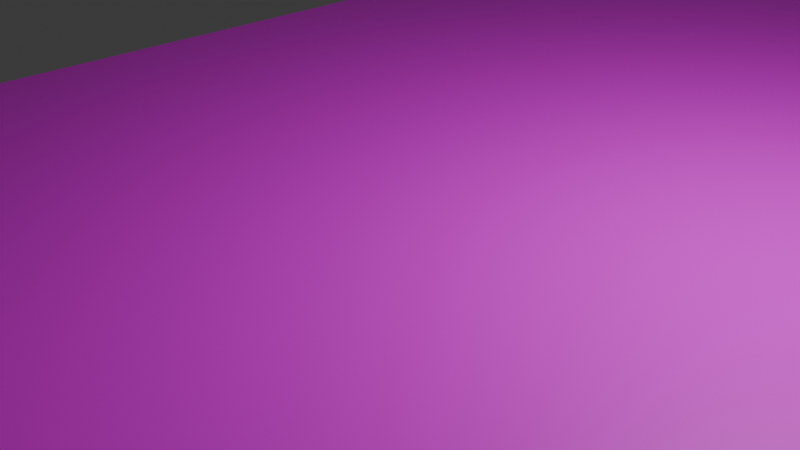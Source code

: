 # Source: TunaCatTable.blend  (saved by Blender 5.0.118; exported with 4.5.12 LTS)
import bpy
from mathutils import Matrix  # noqa: F401  (used for matrix-valued properties, if any)

bpy.ops.wm.read_factory_settings(use_empty=True)
scene = bpy.context.scene
scene.name = 'Scene'

# ---- collections
col_collection = bpy.data.collections.new('Collection'); scene.collection.children.link(col_collection)

# ---- images (referenced by path relative to the original .blend; pixels are not part of the script)
import os
ASSET_DIR = os.environ.get("B2B_ASSET_DIR", "")  # directory of the original .blend (textures are referenced by path, not embedded)
HERE = os.path.dirname(os.path.abspath(__file__))  # packed textures are extracted next to this script under _unpacked/

def load_image(name, relpath, width, height, colorspace="sRGB"):
    """Load a texture the original file referenced (path relative to the .blend, or extracted next to this script)."""
    p = next((c for c in (os.path.join(HERE, relpath), os.path.join(ASSET_DIR, relpath)) if relpath and os.path.exists(c)), "")
    if p:
        img = bpy.data.images.load(p, check_existing=True)
        img.name = name
    else:  # same state as the original file: an image datablock whose file is absent (Cycles renders it pink)
        img = bpy.data.images.new(name, width, height)
        img.source = "FILE"
        img.filepath = "//" + (relpath or name)
    img.colorspace_settings.name = colorspace
    return img
img_img_0159_png = load_image('IMG_0159.PNG', 'IMG_0159.PNG', 1024, 1024, 'sRGB')

# ---- materials (node trees are filled in below, after node groups)
mat_material = bpy.data.materials.new('Material')
mat_material.alpha_threshold = 0.0
mat_material.use_backface_culling_lightprobe_volume = False
mat_material.preview_render_type = 'FLAT'
mat_material.roughness = 0.5
mat_material.line_color = (0.0, 0.0, 0.0, 1.0)

# ---- material node trees
mat_material.use_nodes = True; mat_material.node_tree.nodes.clear()
_N = mat_material.node_tree.nodes; _L = mat_material.node_tree.links
n0 = _N.new('ShaderNodeOutputMaterial'); n0.name = 'Material Output'; n0.location = (200, 100)
n1 = _N.new('ShaderNodeBsdfPrincipled'); n1.name = 'Principled BSDF'; n1.location = (-200, 100)
n2 = _N.new('ShaderNodeTexImage'); n2.name = 'Image Texture'; n2.location = (-490, 66)
n2.image = img_img_0159_png
n2.interpolation = 'Closest'
n2.extension = 'EXTEND'
_L.new(n1.outputs[0], n0.inputs[0])
_L.new(n2.outputs[0], n1.inputs[0])
n0.is_active_output = True

# ---- world
world_world = bpy.data.worlds.new('World'); scene.world = world_world
world_world.use_nodes = True; world_world.node_tree.nodes.clear()
_N = world_world.node_tree.nodes; _L = world_world.node_tree.links
n0 = _N.new('ShaderNodeOutputWorld'); n0.name = 'World Output'; n0.location = (200, 100)
n1 = _N.new('ShaderNodeBackground'); n1.name = 'Background'; n1.location = (-200, 100)
n1.inputs[0].default_value = (0.05088, 0.05088, 0.05088, 1.0)
_L.new(n1.outputs[0], n0.inputs[0])
n0.is_active_output = True
world_world.color = (0.05088, 0.05088, 0.05088)
world_world.sun_shadow_jitter_overblur = 0.0

# ---- cameras
cam_camera = bpy.data.cameras.new('Camera')
cam_camera.clip_end = 100.0
cam_camera.ortho_scale = 7.314

# ---- lights
light_light = bpy.data.lights.new('Light', 'POINT')
light_light.energy = 1000.0
light_light.shadow_soft_size = 0.1

# ---- meshes
me_cube = bpy.data.meshes.new('Cube')
me_cube.from_pydata([(-4.903, -2.824, 0.3769), (-5.003, -2.824, 0.2769), (-5.061, -2.766, 0.2769), (-5.061, -2.666, 0.3769), (-5.003, -2.666, 0.4347), (-4.903, -2.766, 0.4347), (-4.973, -2.824, 0.3476), (-5.023, -2.786, 0.3971), (-5.044, -2.807, 0.2769), (-5.061, -2.737, 0.3476), (-5.044, -2.666, 0.4177), (-4.973, -2.737, 0.4347), (-4.903, -2.807, 0.4177), (5.061, -2.666, 0.3769), (5.061, -2.766, 0.2769), (5.003, -2.824, 0.2769), (4.903, -2.824, 0.3769), (4.903, -2.766, 0.4347), (5.003, -2.666, 0.4347), (5.061, -2.737, 0.3476), (5.023, -2.786, 0.3971), (5.044, -2.807, 0.2769), (4.974, -2.824, 0.3476), (4.903, -2.807, 0.4177), (4.974, -2.737, 0.4347), (5.044, -2.666, 0.4177), (-4.903, 2.766, 0.4347), (-5.003, 2.666, 0.4347), (-5.061, 2.666, 0.3769), (-5.061, 2.766, 0.2769), (-5.003, 2.824, 0.2769), (-4.903, 2.824, 0.3769), (-4.973, 2.737, 0.4347), (-5.023, 2.786, 0.3971), (-5.044, 2.666, 0.4177), (-5.061, 2.737, 0.3476), (-5.044, 2.807, 0.2769), (-4.973, 2.824, 0.3476), (-4.903, 2.807, 0.4177), (5.003, 2.666, 0.4347), (4.903, 2.766, 0.4347), (4.903, 2.824, 0.3769), (5.003, 2.824, 0.2769), (5.061, 2.766, 0.2769), (5.061, 2.666, 0.3769), (4.974, 2.737, 0.4347), (5.023, 2.786, 0.3971), (4.903, 2.807, 0.4177), (4.974, 2.824, 0.3476), (5.044, 2.807, 0.2769), (5.061, 2.737, 0.3476), (5.044, 2.666, 0.4177), (-5.003, -2.824, -0.2769), (-4.903, -2.824, -0.3769), (-4.903, -2.766, -0.4347), (-5.003, -2.666, -0.4347), (-5.061, -2.666, -0.3769), (-5.061, -2.766, -0.2769), (-4.974, -2.824, -0.3476), (-5.023, -2.786, -0.3971), (-4.903, -2.807, -0.4177), (-4.974, -2.737, -0.4347), (-5.044, -2.666, -0.4177), (-5.061, -2.737, -0.3476), (-5.044, -2.807, -0.2769), (5.003, -2.666, -0.4347), (4.903, -2.766, -0.4347), (4.903, -2.824, -0.3769), (5.003, -2.824, -0.2769), (5.061, -2.766, -0.2769), (5.061, -2.666, -0.3769), (4.973, -2.737, -0.4347), (5.023, -2.786, -0.3971), (4.903, -2.807, -0.4177), (4.973, -2.824, -0.3476), (5.044, -2.807, -0.2769), (5.061, -2.737, -0.3476), (5.044, -2.666, -0.4177), (-5.003, 2.666, -0.4347), (-4.903, 2.766, -0.4347), (-4.903, 2.824, -0.3769), (-5.003, 2.824, -0.2769), (-5.061, 2.766, -0.2769), (-5.061, 2.666, -0.3769), (-4.974, 2.737, -0.4347), (-5.023, 2.786, -0.3971), (-4.903, 2.807, -0.4177), (-4.974, 2.824, -0.3476), (-5.044, 2.807, -0.2769), (-5.061, 2.737, -0.3476), (-5.044, 2.666, -0.4177), (5.061, 2.666, -0.3769), (5.061, 2.766, -0.2769), (5.003, 2.824, -0.2769), (4.903, 2.824, -0.3769), (4.903, 2.766, -0.4347), (5.003, 2.666, -0.4347), (5.061, 2.737, -0.3476), (5.023, 2.786, -0.3971), (5.044, 2.807, -0.2769), (4.973, 2.824, -0.3476), (4.903, 2.807, -0.4177), (4.973, 2.737, -0.4347), (5.044, 2.666, -0.4177)], [], [(0, 6, 7, 12), (1, 8, 7, 6), (2, 9, 7, 8), (3, 10, 7, 9), (4, 11, 7, 10), (5, 12, 7, 11), (13, 19, 20, 25), (14, 21, 20, 19), (15, 22, 20, 21), (16, 23, 20, 22), (17, 24, 20, 23), (18, 25, 20, 24), (26, 32, 33, 38), (27, 34, 33, 32), (28, 35, 33, 34), (29, 36, 33, 35), (30, 37, 33, 36), (31, 38, 33, 37), (39, 45, 46, 51), (40, 47, 46, 45), (41, 48, 46, 47), (42, 49, 46, 48), (43, 50, 46, 49), (44, 51, 46, 50), (52, 58, 59, 64), (53, 60, 59, 58), (54, 61, 59, 60), (55, 62, 59, 61), (56, 63, 59, 62), (57, 64, 59, 63), (65, 71, 72, 77), (66, 73, 72, 71), (67, 74, 72, 73), (68, 75, 72, 74), (69, 76, 72, 75), (70, 77, 72, 76), (78, 84, 85, 90), (79, 86, 85, 84), (80, 87, 85, 86), (81, 88, 85, 87), (82, 89, 85, 88), (83, 90, 85, 89), (91, 97, 98, 103), (92, 99, 98, 97), (93, 100, 98, 99), (94, 101, 98, 100), (95, 102, 98, 101), (96, 103, 98, 102), (70, 91, 103, 77), (77, 103, 96, 65), (14, 69, 75, 21), (21, 75, 68, 15), (5, 17, 23, 12), (12, 23, 16, 0), (94, 80, 86, 101), (101, 86, 79, 95), (31, 41, 47, 38), (38, 47, 40, 26), (53, 67, 73, 60), (60, 73, 66, 54), (29, 82, 88, 36), (36, 88, 81, 30), (3, 28, 34, 10), (10, 34, 27, 4), (92, 43, 49, 99), (99, 49, 42, 93), (83, 56, 62, 90), (90, 62, 55, 78), (57, 2, 8, 64), (64, 8, 1, 52), (44, 13, 25, 51), (51, 25, 18, 39), (68, 74, 67, 53, 58, 52, 1, 6, 0, 16, 22, 15), (18, 24, 17, 5, 11, 4, 27, 32, 26, 40, 45, 39), (3, 9, 2, 57, 63, 56, 83, 89, 82, 29, 35, 28), (70, 76, 69, 14, 19, 13, 44, 50, 43, 92, 97, 91), (42, 48, 41, 31, 37, 30, 81, 87, 80, 94, 100, 93), (96, 102, 95, 79, 84, 78, 55, 61, 54, 66, 71, 65)])
_uv = me_cube.uv_layers.new(name='UVMap')
_uv.uv.foreach_set('vector', [0.8021, 0.06742, 0.8068, 0.06581, 0.8116, 0.07161, 0.8021, 0.0706, 0.8087, 0.05758, 0.8162, 0.06084, 0.8116, 0.07161, 0.8068, 0.06581, 0.8223, 0.07255, 0.8179, 0.07769, 0.8116, 0.07161, 0.8162, 0.06084, 0.8179, 0.09638, 0.8125, 0.09638, 0.8116, 0.07161, 0.8179, 0.07769, 0.8099, 0.09638, 0.8087, 0.08482, 0.8116, 0.07161, 0.8125, 0.09638, 0.8021, 0.08004, 0.8021, 0.0706, 0.8116, 0.07161, 0.8087, 0.08482, 0.1459, 0.09638, 0.1442, 0.08482, 0.1491, 0.07264, 0.1494, 0.09638, 0.1353, 0.08004, 0.1388, 0.06734, 0.1491, 0.07264, 0.1442, 0.08482, 0.1472, 0.06192, 0.1506, 0.06581, 0.1491, 0.07264, 0.1388, 0.06734, 0.1597, 0.06583, 0.1597, 0.0706, 0.1491, 0.07264, 0.1506, 0.06581, 0.1597, 0.07689, 0.1551, 0.08008, 0.1491, 0.07264, 0.1597, 0.0706, 0.1532, 0.09638, 0.1494, 0.09638, 0.1491, 0.07264, 0.1551, 0.08008, 0.8021, 0.987, 0.8068, 0.9839, 0.8129, 0.9913, 0.8021, 0.9933, 0.8087, 0.9676, 0.8125, 0.9676, 0.8129, 0.9913, 0.8068, 0.9839, 0.8164, 0.9676, 0.8184, 0.9791, 0.8129, 0.9913, 0.8125, 0.9676, 0.8288, 0.9839, 0.8247, 0.9996, 0.8129, 0.9913, 0.8184, 0.9791, 0.8154, 1.01, 0.8117, 1.003, 0.8129, 0.9913, 0.8247, 0.9996, 0.8021, 1.003, 0.8021, 0.9933, 0.8129, 0.9913, 0.8117, 1.003, 0.1519, 0.9676, 0.1532, 0.9791, 0.1502, 0.9933, 0.1494, 0.9676, 0.1597, 0.9839, 0.1597, 0.9933, 0.1502, 0.9933, 0.1532, 0.9791, 0.1597, 0.9995, 0.1551, 1.003, 0.1502, 0.9933, 0.1597, 0.9933, 0.1532, 1.018, 0.1459, 1.012, 0.1502, 0.9933, 0.1551, 1.003, 0.14, 0.9954, 0.1442, 0.9885, 0.1502, 0.9933, 0.1459, 1.012, 0.1442, 0.9676, 0.1494, 0.9676, 0.1502, 0.9933, 0.1442, 0.9885, 0.8791, 0.0706, 0.8857, 0.0706, 0.8903, 0.0706, 0.8791, 0.0706, 0.8021, 0.003677, 0.8021, -0.001088, 0.8112, -0.001897, 0.8068, 0.006092, 0.8021, -0.002746, 0.8068, -0.003586, 0.8112, -0.001897, 0.8021, -0.001088, 0.8087, -0.007876, 0.8125, -0.007876, 0.8112, -0.001897, 0.8068, -0.003586, 0.8125, -0.007876, 0.8125, -0.004835, 0.8112, -0.001897, 0.8125, -0.007876, 0.8791, 0.08004, 0.8791, 0.0706, 0.8903, 0.0706, 0.8858, 0.08482, 0.07149, 0.09638, 0.07149, 0.08482, 0.07149, 0.07673, 0.07149, 0.09638, 0.1597, -0.003575, 0.1597, -0.001088, 0.1506, 0.0004604, 0.1551, -0.004835, 0.1597, 0.002089, 0.1551, 0.003699, 0.1506, 0.0004604, 0.1597, -0.001088, 0.1532, 0.01192, 0.1494, 0.01192, 0.1506, 0.0004604, 0.1551, 0.003699, 0.1494, 0.01192, 0.1494, 0.006092, 0.1506, 0.0004604, 0.1494, 0.01192, 0.07667, 0.09638, 0.07149, 0.09638, 0.07149, 0.07673, 0.0793, 0.08482, 0.9023, 0.9676, 0.9024, 0.9791, 0.9025, 0.9872, 0.9023, 0.9676, 0.8023, -0.2416, 0.8023, -0.244, 0.8102, -0.244, 0.8069, -0.2403, 0.8023, -0.244, 0.8069, -0.244, 0.8102, -0.244, 0.8023, -0.244, 0.8087, 1.107, 0.8125, 1.107, 0.8125, 1.126, 0.8068, 1.118, 0.8125, 1.107, 0.8125, 1.118, 0.8125, 1.126, 0.8125, 1.107, 0.8964, 0.9676, 0.9023, 0.9676, 0.9025, 0.9872, 0.8934, 0.9791, 0.1494, -0.2373, 0.1494, -0.2403, 0.1494, -0.2424, 0.1494, -0.2373, 0.08563, 0.9839, 0.08563, 0.9933, 0.07486, 0.9933, 0.0793, 0.9791, 0.08563, 0.9933, 0.0793, 0.9933, 0.07486, 0.9933, 0.08563, 0.9933, 0.1597, 1.122, 0.1597, 1.132, 0.1519, 1.132, 0.1551, 1.118, 0.1597, 1.132, 0.1551, 1.132, 0.1519, 1.132, 0.1597, 1.132, 0.1532, -0.2373, 0.1494, -0.2373, 0.1494, -0.2424, 0.1551, -0.2403, 0.07667, 0.09638, 0.07667, 0.9676, 0.07149, 0.9676, 0.07149, 0.09638, 0.1494, -0.007876, 0.1494, -0.2373, 0.1532, -0.2373, 0.1532, -0.007876, 0.1353, 0.08004, 0.08563, 0.08004, 0.08563, 0.0706, 0.1388, 0.06734, 0.1388, 0.06734, 0.1494, 0.01192, 0.1532, 0.01192, 0.1472, 0.06192, 0.8021, 0.08004, 0.1597, 0.07689, 0.1597, 0.0706, 0.8021, 0.0706, 0.8021, 0.0706, 0.1597, 0.0706, 0.1597, 0.06583, 0.8021, 0.06742, 0.1597, 1.122, 0.8021, 1.122, 0.8021, 1.132, 0.1597, 1.132, 0.1597, -0.244, 0.8023, -0.244, 0.8023, -0.2416, 0.1597, -0.2416, 0.8021, 1.003, 0.1597, 0.9995, 0.1597, 0.9933, 0.8021, 0.9933, 0.8021, 0.9933, 0.1597, 0.9933, 0.1597, 0.9839, 0.8021, 0.987, 0.8021, 0.003677, 0.1597, 0.002089, 0.1597, -0.001088, 0.8021, -0.001088, 0.8021, -0.001088, 0.1597, -0.001088, 0.1597, -0.003575, 0.8021, -0.002746, 0.8288, 0.9839, 0.8861, 0.9839, 0.8862, 0.9933, 0.8247, 0.9996, 0.8247, 0.9996, 0.8125, 1.107, 0.8087, 1.107, 0.8154, 1.01, 0.8179, 0.09638, 0.8164, 0.9676, 0.8125, 0.9676, 0.8125, 0.09638, 0.8125, 0.09638, 0.8125, 0.9676, 0.8087, 0.9676, 0.8099, 0.09638, 0.08563, 0.9839, 0.14, 0.9954, 0.1459, 1.012, 0.08563, 0.9933, 0.1494, 1.107, 0.1459, 1.012, 0.1532, 1.018, 0.1532, 1.107, 0.8964, 0.9676, 0.8886, 0.09638, 0.8941, 0.09638, 0.9023, 0.9676, 0.8126, -0.2373, 0.8125, -0.007876, 0.8087, -0.007876, 0.8088, -0.2373, 0.8791, 0.08004, 0.8223, 0.07255, 0.8162, 0.06084, 0.8791, 0.0706, 0.8125, 0.01192, 0.8162, 0.06084, 0.8087, 0.05758, 0.8087, 0.01192, 0.1442, 0.9676, 0.1459, 0.09638, 0.1494, 0.09638, 0.1494, 0.9676, 0.1494, 0.9676, 0.1494, 0.09638, 0.1532, 0.09638, 0.1519, 0.9676, 0.1532, 0.01192, 0.1551, 0.003699, 0.1597, 0.002089, 0.8021, 0.003677, 0.8068, 0.006092, 0.8087, 0.01192, 0.8087, 0.05758, 0.8068, 0.06581, 0.8021, 0.06742, 0.1597, 0.06583, 0.1506, 0.06581, 0.1472, 0.06192, 0.1532, 0.09638, 0.1551, 0.08008, 0.1597, 0.07689, 0.8021, 0.08004, 0.8087, 0.08482, 0.8099, 0.09638, 0.8087, 0.9676, 0.8068, 0.9839, 0.8021, 0.987, 0.1597, 0.9839, 0.1532, 0.9791, 0.1519, 0.9676, 0.8179, 0.09638, 0.8179, 0.07769, 0.8223, 0.07255, 0.8791, 0.08004, 0.8858, 0.08482, 0.8886, 0.09638, 0.8964, 0.9676, 0.8934, 0.9791, 0.8861, 0.9839, 0.8288, 0.9839, 0.8184, 0.9791, 0.8164, 0.9676, 0.07667, 0.09638, 0.0793, 0.08482, 0.08563, 0.08004, 0.1353, 0.08004, 0.1442, 0.08482, 0.1459, 0.09638, 0.1442, 0.9676, 0.1442, 0.9885, 0.14, 0.9954, 0.08563, 0.9839, 0.0793, 0.9791, 0.07667, 0.9676, 0.1532, 1.018, 0.1551, 1.003, 0.1597, 0.9995, 0.8021, 1.003, 0.8117, 1.003, 0.8154, 1.01, 0.8087, 1.107, 0.8068, 1.118, 0.8021, 1.122, 0.1597, 1.122, 0.1551, 1.118, 0.1532, 1.107, 0.1532, -0.2373, 0.1551, -0.2403, 0.1597, -0.2416, 0.8023, -0.2416, 0.8069, -0.2403, 0.8088, -0.2373, 0.8087, -0.007876, 0.8068, -0.003586, 0.8021, -0.002746, 0.1597, -0.003575, 0.1551, -0.004835, 0.1532, -0.007876])
me_cube.materials.append(mat_material)
me_cube.use_mirror_vertex_groups = False
me_cube.update()

# ---- objects
ob_cube = bpy.data.objects.new('Cube', me_cube)
ob_light = bpy.data.objects.new('Light', light_light)
ob_camera = bpy.data.objects.new('Camera', cam_camera)

# ---- transforms, parenting, visibility, modifiers, constraints
ob_cube.location = (0.0, 0.0, 0.0)
ob_cube.scale = (1.0, 5.259, 1.374)
ob_cube.lock_rotations_4d = False
ob_cube.empty_display_type = 'ARROWS'
ob_cube.lineart.crease_threshold = 0.0
ob_light.location = (4.076, 1.005, 5.904)
ob_light.rotation_euler = (0.6503, 0.05522, 1.866)
ob_light.lock_rotations_4d = False
ob_light.empty_display_type = 'ARROWS'
ob_light.color = (0.0, 0.0, 0.0, 0.0)
ob_light.lineart.crease_threshold = 0.0
ob_camera.location = (7.359, -6.926, 4.958)
ob_camera.rotation_euler = (1.109, 0.0, 0.8149)
ob_camera.lock_rotations_4d = False
ob_camera.empty_display_type = 'ARROWS'
ob_camera.color = (0.0, 0.0, 0.0, 0.0)
ob_camera.display_type = 'WIRE'
ob_camera.lineart.crease_threshold = 0.0

# ---- collection membership
col_collection.objects.link(ob_cube)
col_collection.objects.link(ob_light)
col_collection.objects.link(ob_camera)

# ---- scene / render settings (as saved in the file)
scene.camera = ob_camera
scene.frame_start = 1; scene.frame_end = 250; scene.frame_set(1)
scene.render.engine = 'BLENDER_EEVEE_NEXT'
scene.render.bake_bias = 0.0
scene.render.bake_samples = 0
scene.cycles.sampling_pattern = 'TABULATED_SOBOL'
scene.eevee.use_volume_custom_range = False
bpy.context.view_layer.update()
